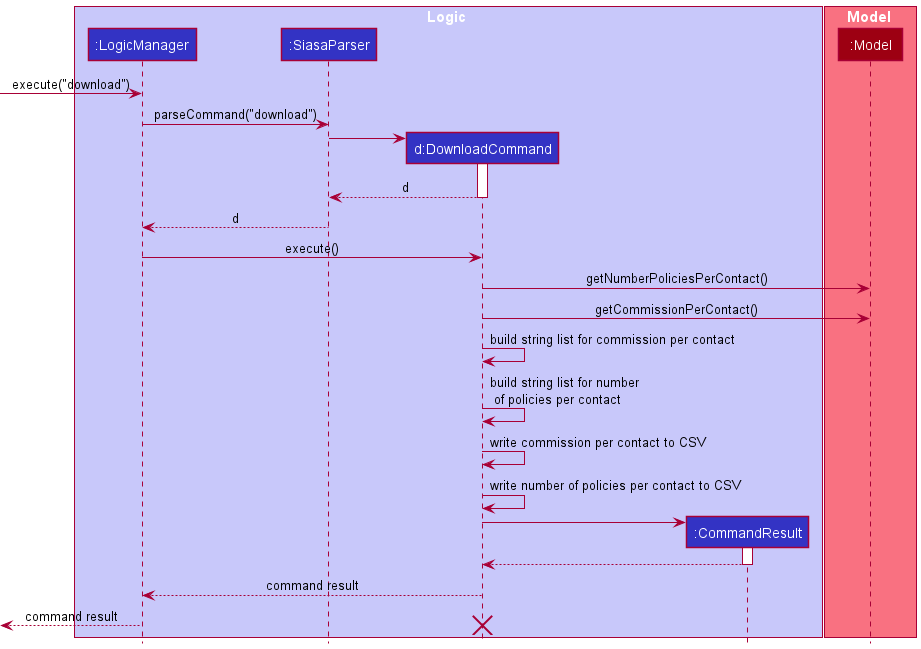

The diagram above was rendered by PlantUML. Its source (embedded in the PNG):
@startuml
!include style.puml

box Logic LOGIC_COLOR_T1
participant ":LogicManager" as LogicManager LOGIC_COLOR
participant ":SiasaParser" as SiasaParser LOGIC_COLOR
participant "d:DownloadCommand" as DownloadCommand LOGIC_COLOR
participant ":CommandResult" as CommandResult LOGIC_COLOR
end box

box Model MODEL_COLOR_T1
participant ":Model" as Model MODEL_COLOR
end box

[-> LogicManager : execute("download")


LogicManager -> SiasaParser : parseCommand("download")


create DownloadCommand
SiasaParser -> DownloadCommand
activate DownloadCommand

DownloadCommand --> SiasaParser : d
deactivate DownloadCommand

SiasaParser --> LogicManager : d


LogicManager -> DownloadCommand : execute()


DownloadCommand -> Model : getNumberPoliciesPerContact()


DownloadCommand -> Model : getCommissionPerContact()

DownloadCommand -> DownloadCommand : build string list for commission per contact

DownloadCommand -> DownloadCommand : build string list for number \n of policies per contact

DownloadCommand -> DownloadCommand : write commission per contact to CSV

DownloadCommand -> DownloadCommand : write number of policies per contact to CSV

create CommandResult
DownloadCommand -> CommandResult
activate CommandResult

CommandResult --> DownloadCommand
deactivate CommandResult

DownloadCommand --> LogicManager : command result


[<--LogicManager : command result
destroy DownloadCommand
@enduml